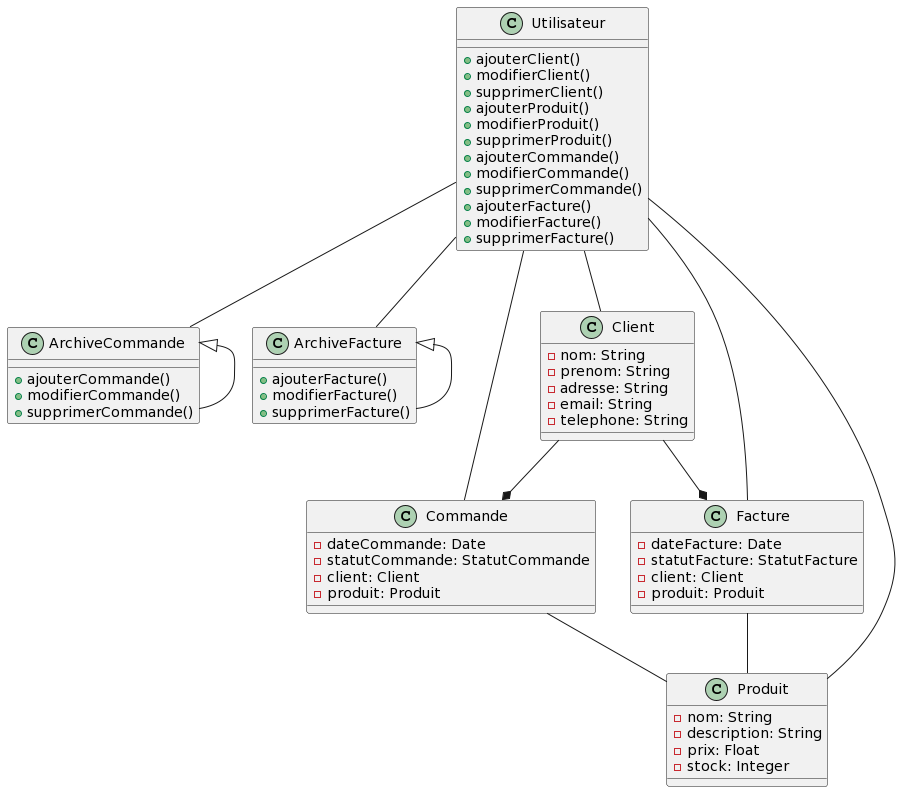

The diagram above was rendered by PlantUML. Its source (embedded in the PNG):
@startuml
class Utilisateur {
 + ajouterClient()
 + modifierClient()
 + supprimerClient()
 + ajouterProduit()
 + modifierProduit()
 + supprimerProduit()
 + ajouterCommande()
 + modifierCommande()
 + supprimerCommande()
 + ajouterFacture()
 + modifierFacture()
 + supprimerFacture()
}

class ArchiveCommande {
 + ajouterCommande()
 + modifierCommande()
 + supprimerCommande()
}

class ArchiveFacture {
 + ajouterFacture()
 + modifierFacture()
 + supprimerFacture()
}

class Commande {
 - dateCommande: Date
 - statutCommande: StatutCommande
 - client: Client
 - produit: Produit
}

class Facture {
 - dateFacture: Date
 - statutFacture: StatutFacture
 - client: Client
 - produit: Produit
}

class Client {
 - nom: String
 - prenom: String
 - adresse: String
 - email: String
 - telephone: String
}

class Produit {
 - nom: String
 - description: String
 - prix: Float
 - stock: Integer
}

Utilisateur -- ArchiveCommande
Utilisateur -- ArchiveFacture
Utilisateur -- Commande
Utilisateur -- Facture
Utilisateur -- Client
Utilisateur -- Produit

Client --* Commande
Client --* Facture

Commande -- Produit
Facture -- Produit

ArchiveCommande <|-- ArchiveCommande
ArchiveFacture <|-- ArchiveFacture
@enduml